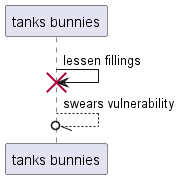

The diagram above was rendered by PlantUML. Its source (embedded in the PNG):
@startuml
participant "tanks bunnies" as 0
0 -> 0!! : lessen fillings
0 --//o 0: swears vulnerability
@enduml